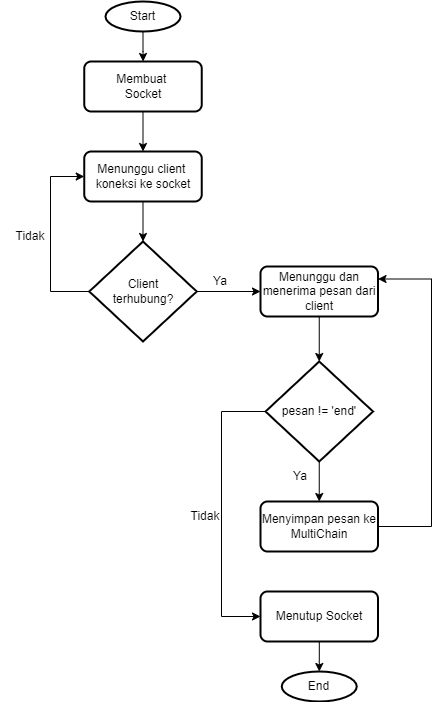

The diagram above was exported from draw.io. Its source (the exported page's mxGraphModel, read from the mxfile embedded in the PNG):
<mxGraphModel dx="880" dy="468" grid="1" gridSize="10" guides="1" tooltips="1" connect="1" arrows="1" fold="1" page="1" pageScale="1" pageWidth="850" pageHeight="1100" math="0" shadow="0">
  <root>
    <mxCell id="0" />
    <mxCell id="1" parent="0" />
    <mxCell id="DKkZ-yMCeKY4kpjBiDxx-10" value="" style="edgeStyle=orthogonalEdgeStyle;rounded=0;orthogonalLoop=1;jettySize=auto;html=1;" parent="1" source="DKkZ-yMCeKY4kpjBiDxx-1" target="DKkZ-yMCeKY4kpjBiDxx-2" edge="1">
      <mxGeometry relative="1" as="geometry" />
    </mxCell>
    <mxCell id="DKkZ-yMCeKY4kpjBiDxx-1" value="Start" style="strokeWidth=2;html=1;shape=mxgraph.flowchart.start_1;whiteSpace=wrap;" parent="1" vertex="1">
      <mxGeometry x="325" y="40" width="75" height="30" as="geometry" />
    </mxCell>
    <mxCell id="DKkZ-yMCeKY4kpjBiDxx-11" value="" style="edgeStyle=orthogonalEdgeStyle;rounded=0;orthogonalLoop=1;jettySize=auto;html=1;" parent="1" source="DKkZ-yMCeKY4kpjBiDxx-2" target="DKkZ-yMCeKY4kpjBiDxx-3" edge="1">
      <mxGeometry relative="1" as="geometry" />
    </mxCell>
    <mxCell id="DKkZ-yMCeKY4kpjBiDxx-2" value="Membuat&amp;nbsp;&lt;br&gt;Socket" style="rounded=1;whiteSpace=wrap;html=1;absoluteArcSize=1;arcSize=14;strokeWidth=2;" parent="1" vertex="1">
      <mxGeometry x="303.75" y="100" width="117.5" height="50" as="geometry" />
    </mxCell>
    <mxCell id="DKkZ-yMCeKY4kpjBiDxx-12" value="" style="edgeStyle=orthogonalEdgeStyle;rounded=0;orthogonalLoop=1;jettySize=auto;html=1;" parent="1" source="DKkZ-yMCeKY4kpjBiDxx-3" target="DKkZ-yMCeKY4kpjBiDxx-4" edge="1">
      <mxGeometry relative="1" as="geometry" />
    </mxCell>
    <mxCell id="DKkZ-yMCeKY4kpjBiDxx-3" value="Menunggu client&amp;nbsp; koneksi ke socket&lt;br&gt;" style="rounded=1;whiteSpace=wrap;html=1;absoluteArcSize=1;arcSize=14;strokeWidth=2;" parent="1" vertex="1">
      <mxGeometry x="303.75" y="190" width="117.5" height="50" as="geometry" />
    </mxCell>
    <mxCell id="DKkZ-yMCeKY4kpjBiDxx-13" value="" style="edgeStyle=orthogonalEdgeStyle;rounded=0;orthogonalLoop=1;jettySize=auto;html=1;" parent="1" source="DKkZ-yMCeKY4kpjBiDxx-4" target="DKkZ-yMCeKY4kpjBiDxx-5" edge="1">
      <mxGeometry relative="1" as="geometry" />
    </mxCell>
    <mxCell id="DKkZ-yMCeKY4kpjBiDxx-17" style="edgeStyle=orthogonalEdgeStyle;rounded=0;orthogonalLoop=1;jettySize=auto;html=1;exitX=0;exitY=0.5;exitDx=0;exitDy=0;exitPerimeter=0;entryX=0;entryY=0.5;entryDx=0;entryDy=0;" parent="1" source="DKkZ-yMCeKY4kpjBiDxx-4" target="DKkZ-yMCeKY4kpjBiDxx-3" edge="1">
      <mxGeometry relative="1" as="geometry">
        <mxPoint x="270" y="210" as="targetPoint" />
        <Array as="points">
          <mxPoint x="270" y="330" />
          <mxPoint x="270" y="215" />
        </Array>
      </mxGeometry>
    </mxCell>
    <mxCell id="DKkZ-yMCeKY4kpjBiDxx-4" value="Client &lt;br&gt;terhubung?" style="strokeWidth=2;html=1;shape=mxgraph.flowchart.decision;whiteSpace=wrap;" parent="1" vertex="1">
      <mxGeometry x="308.75" y="280" width="107.5" height="100" as="geometry" />
    </mxCell>
    <mxCell id="DKkZ-yMCeKY4kpjBiDxx-18" value="" style="edgeStyle=orthogonalEdgeStyle;rounded=0;orthogonalLoop=1;jettySize=auto;html=1;" parent="1" source="DKkZ-yMCeKY4kpjBiDxx-5" target="DKkZ-yMCeKY4kpjBiDxx-6" edge="1">
      <mxGeometry relative="1" as="geometry" />
    </mxCell>
    <mxCell id="DKkZ-yMCeKY4kpjBiDxx-5" value="Menunggu dan menerima pesan dari client" style="rounded=1;whiteSpace=wrap;html=1;absoluteArcSize=1;arcSize=14;strokeWidth=2;" parent="1" vertex="1">
      <mxGeometry x="480" y="305" width="117.5" height="50" as="geometry" />
    </mxCell>
    <mxCell id="DKkZ-yMCeKY4kpjBiDxx-19" value="" style="edgeStyle=orthogonalEdgeStyle;rounded=0;orthogonalLoop=1;jettySize=auto;html=1;" parent="1" source="DKkZ-yMCeKY4kpjBiDxx-6" target="DKkZ-yMCeKY4kpjBiDxx-7" edge="1">
      <mxGeometry relative="1" as="geometry" />
    </mxCell>
    <mxCell id="DKkZ-yMCeKY4kpjBiDxx-23" style="edgeStyle=orthogonalEdgeStyle;rounded=0;orthogonalLoop=1;jettySize=auto;html=1;exitX=0;exitY=0.5;exitDx=0;exitDy=0;exitPerimeter=0;entryX=0;entryY=0.5;entryDx=0;entryDy=0;" parent="1" source="DKkZ-yMCeKY4kpjBiDxx-6" target="DKkZ-yMCeKY4kpjBiDxx-8" edge="1">
      <mxGeometry relative="1" as="geometry">
        <mxPoint x="440" y="660" as="targetPoint" />
        <Array as="points">
          <mxPoint x="441" y="450" />
          <mxPoint x="441" y="655" />
        </Array>
      </mxGeometry>
    </mxCell>
    <mxCell id="DKkZ-yMCeKY4kpjBiDxx-6" value="pesan != 'end'" style="strokeWidth=2;html=1;shape=mxgraph.flowchart.decision;whiteSpace=wrap;" parent="1" vertex="1">
      <mxGeometry x="485" y="400" width="107.5" height="100" as="geometry" />
    </mxCell>
    <mxCell id="DKkZ-yMCeKY4kpjBiDxx-21" style="edgeStyle=orthogonalEdgeStyle;rounded=0;orthogonalLoop=1;jettySize=auto;html=1;exitX=1;exitY=0.5;exitDx=0;exitDy=0;entryX=1;entryY=0.25;entryDx=0;entryDy=0;" parent="1" source="DKkZ-yMCeKY4kpjBiDxx-7" target="DKkZ-yMCeKY4kpjBiDxx-5" edge="1">
      <mxGeometry relative="1" as="geometry">
        <mxPoint x="650" y="320" as="targetPoint" />
        <Array as="points">
          <mxPoint x="651" y="565" />
          <mxPoint x="651" y="318" />
        </Array>
      </mxGeometry>
    </mxCell>
    <mxCell id="DKkZ-yMCeKY4kpjBiDxx-7" value="Menyimpan pesan ke MultiChain" style="rounded=1;whiteSpace=wrap;html=1;absoluteArcSize=1;arcSize=14;strokeWidth=2;" parent="1" vertex="1">
      <mxGeometry x="480" y="540" width="117.5" height="50" as="geometry" />
    </mxCell>
    <mxCell id="DKkZ-yMCeKY4kpjBiDxx-24" value="" style="edgeStyle=orthogonalEdgeStyle;rounded=0;orthogonalLoop=1;jettySize=auto;html=1;" parent="1" source="DKkZ-yMCeKY4kpjBiDxx-8" target="DKkZ-yMCeKY4kpjBiDxx-9" edge="1">
      <mxGeometry relative="1" as="geometry" />
    </mxCell>
    <mxCell id="DKkZ-yMCeKY4kpjBiDxx-8" value="Menutup Socket" style="rounded=1;whiteSpace=wrap;html=1;absoluteArcSize=1;arcSize=14;strokeWidth=2;" parent="1" vertex="1">
      <mxGeometry x="480" y="630" width="117.5" height="50" as="geometry" />
    </mxCell>
    <mxCell id="DKkZ-yMCeKY4kpjBiDxx-9" value="End" style="strokeWidth=2;html=1;shape=mxgraph.flowchart.start_1;whiteSpace=wrap;" parent="1" vertex="1">
      <mxGeometry x="501.25" y="710" width="75" height="30" as="geometry" />
    </mxCell>
    <mxCell id="DKkZ-yMCeKY4kpjBiDxx-25" value="Tidak" style="text;html=1;strokeColor=none;fillColor=none;align=center;verticalAlign=middle;whiteSpace=wrap;rounded=0;" parent="1" vertex="1">
      <mxGeometry x="220" y="260" width="60" height="30" as="geometry" />
    </mxCell>
    <mxCell id="DKkZ-yMCeKY4kpjBiDxx-26" value="Ya" style="text;html=1;strokeColor=none;fillColor=none;align=center;verticalAlign=middle;whiteSpace=wrap;rounded=0;" parent="1" vertex="1">
      <mxGeometry x="410" y="305" width="60" height="30" as="geometry" />
    </mxCell>
    <mxCell id="DKkZ-yMCeKY4kpjBiDxx-27" value="Tidak" style="text;html=1;strokeColor=none;fillColor=none;align=center;verticalAlign=middle;whiteSpace=wrap;rounded=0;" parent="1" vertex="1">
      <mxGeometry x="395" y="540" width="60" height="30" as="geometry" />
    </mxCell>
    <mxCell id="DKkZ-yMCeKY4kpjBiDxx-28" value="Ya" style="text;html=1;strokeColor=none;fillColor=none;align=center;verticalAlign=middle;whiteSpace=wrap;rounded=0;" parent="1" vertex="1">
      <mxGeometry x="490" y="500" width="60" height="30" as="geometry" />
    </mxCell>
  </root>
</mxGraphModel>